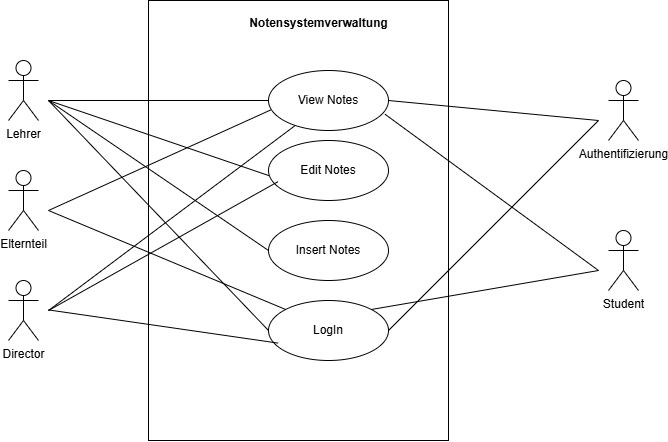

The diagram above was exported from draw.io. Its source (the exported page's mxGraphModel, read from the mxfile embedded in the PNG):
<mxGraphModel dx="889" dy="456" grid="1" gridSize="10" guides="1" tooltips="1" connect="1" arrows="1" fold="1" page="1" pageScale="1" pageWidth="1654" pageHeight="2336" math="0" shadow="0">
  <root>
    <mxCell id="0" />
    <mxCell id="1" parent="0" />
    <mxCell id="ReQULaWUkg43UZelQnQ_-1" value="" style="html=1;whiteSpace=wrap;" vertex="1" parent="1">
      <mxGeometry x="240" width="300" height="440" as="geometry" />
    </mxCell>
    <mxCell id="ReQULaWUkg43UZelQnQ_-3" value="Notensystemverwaltung" style="text;align=center;fontStyle=1;verticalAlign=middle;spacingLeft=3;spacingRight=3;strokeColor=none;rotatable=0;points=[[0,0.5],[1,0.5]];portConstraint=eastwest;html=1;" vertex="1" parent="1">
      <mxGeometry x="370" y="10" width="80" height="26" as="geometry" />
    </mxCell>
    <mxCell id="ReQULaWUkg43UZelQnQ_-4" value="View Notes" style="ellipse;whiteSpace=wrap;html=1;" vertex="1" parent="1">
      <mxGeometry x="360" y="70" width="120" height="60" as="geometry" />
    </mxCell>
    <mxCell id="ReQULaWUkg43UZelQnQ_-5" value="Edit Notes" style="ellipse;whiteSpace=wrap;html=1;" vertex="1" parent="1">
      <mxGeometry x="360" y="140" width="120" height="60" as="geometry" />
    </mxCell>
    <mxCell id="ReQULaWUkg43UZelQnQ_-6" value="Insert Notes" style="ellipse;whiteSpace=wrap;html=1;" vertex="1" parent="1">
      <mxGeometry x="360" y="220" width="120" height="60" as="geometry" />
    </mxCell>
    <mxCell id="ReQULaWUkg43UZelQnQ_-7" value="LogIn" style="ellipse;whiteSpace=wrap;html=1;" vertex="1" parent="1">
      <mxGeometry x="360" y="300" width="120" height="60" as="geometry" />
    </mxCell>
    <mxCell id="ReQULaWUkg43UZelQnQ_-8" value="Lehrer" style="shape=umlActor;verticalLabelPosition=bottom;verticalAlign=top;html=1;" vertex="1" parent="1">
      <mxGeometry x="100" y="60" width="30" height="60" as="geometry" />
    </mxCell>
    <mxCell id="ReQULaWUkg43UZelQnQ_-9" value="Elternteil" style="shape=umlActor;verticalLabelPosition=bottom;verticalAlign=top;html=1;" vertex="1" parent="1">
      <mxGeometry x="100" y="170" width="30" height="60" as="geometry" />
    </mxCell>
    <mxCell id="ReQULaWUkg43UZelQnQ_-10" value="Director" style="shape=umlActor;verticalLabelPosition=bottom;verticalAlign=top;html=1;" vertex="1" parent="1">
      <mxGeometry x="100" y="280" width="30" height="60" as="geometry" />
    </mxCell>
    <mxCell id="ReQULaWUkg43UZelQnQ_-18" value="Authentifizierung" style="shape=umlActor;verticalLabelPosition=bottom;verticalAlign=top;html=1;" vertex="1" parent="1">
      <mxGeometry x="700" y="80" width="30" height="60" as="geometry" />
    </mxCell>
    <mxCell id="ReQULaWUkg43UZelQnQ_-20" value="" style="endArrow=none;html=1;rounded=0;entryX=0;entryY=0.5;entryDx=0;entryDy=0;" edge="1" parent="1" target="ReQULaWUkg43UZelQnQ_-7">
      <mxGeometry width="50" height="50" relative="1" as="geometry">
        <mxPoint x="140" y="100" as="sourcePoint" />
        <mxPoint x="326.5835060780057" y="189.29367212951058" as="targetPoint" />
      </mxGeometry>
    </mxCell>
    <mxCell id="ReQULaWUkg43UZelQnQ_-21" value="" style="endArrow=none;html=1;rounded=0;entryX=0;entryY=0.5;entryDx=0;entryDy=0;" edge="1" parent="1" target="ReQULaWUkg43UZelQnQ_-6">
      <mxGeometry width="50" height="50" relative="1" as="geometry">
        <mxPoint x="140" y="100" as="sourcePoint" />
        <mxPoint x="260" y="190" as="targetPoint" />
      </mxGeometry>
    </mxCell>
    <mxCell id="ReQULaWUkg43UZelQnQ_-22" value="" style="endArrow=none;html=1;rounded=0;entryX=0.003;entryY=0.585;entryDx=0;entryDy=0;entryPerimeter=0;" edge="1" parent="1" target="ReQULaWUkg43UZelQnQ_-5">
      <mxGeometry width="50" height="50" relative="1" as="geometry">
        <mxPoint x="140" y="100" as="sourcePoint" />
        <mxPoint x="370" y="230" as="targetPoint" />
      </mxGeometry>
    </mxCell>
    <mxCell id="ReQULaWUkg43UZelQnQ_-23" value="" style="endArrow=none;html=1;rounded=0;entryX=0;entryY=0.5;entryDx=0;entryDy=0;" edge="1" parent="1" target="ReQULaWUkg43UZelQnQ_-4">
      <mxGeometry width="50" height="50" relative="1" as="geometry">
        <mxPoint x="140" y="100" as="sourcePoint" />
        <mxPoint x="360" y="230" as="targetPoint" />
      </mxGeometry>
    </mxCell>
    <mxCell id="ReQULaWUkg43UZelQnQ_-24" value="" style="endArrow=none;html=1;rounded=0;entryX=0.018;entryY=0.658;entryDx=0;entryDy=0;entryPerimeter=0;" edge="1" parent="1" target="ReQULaWUkg43UZelQnQ_-4">
      <mxGeometry width="50" height="50" relative="1" as="geometry">
        <mxPoint x="140" y="210" as="sourcePoint" />
        <mxPoint x="360" y="210" as="targetPoint" />
      </mxGeometry>
    </mxCell>
    <mxCell id="ReQULaWUkg43UZelQnQ_-25" value="" style="endArrow=none;html=1;rounded=0;entryX=0;entryY=0;entryDx=0;entryDy=0;" edge="1" parent="1" target="ReQULaWUkg43UZelQnQ_-7">
      <mxGeometry width="50" height="50" relative="1" as="geometry">
        <mxPoint x="140" y="210" as="sourcePoint" />
        <mxPoint x="360" y="210" as="targetPoint" />
      </mxGeometry>
    </mxCell>
    <mxCell id="ReQULaWUkg43UZelQnQ_-26" value="" style="endArrow=none;html=1;rounded=0;entryX=0.08;entryY=0.71;entryDx=0;entryDy=0;entryPerimeter=0;" edge="1" parent="1" target="ReQULaWUkg43UZelQnQ_-7">
      <mxGeometry width="50" height="50" relative="1" as="geometry">
        <mxPoint x="140" y="309.40999999999997" as="sourcePoint" />
        <mxPoint x="360" y="309.40999999999997" as="targetPoint" />
      </mxGeometry>
    </mxCell>
    <mxCell id="ReQULaWUkg43UZelQnQ_-28" value="" style="endArrow=none;html=1;rounded=0;entryX=0.08;entryY=0.685;entryDx=0;entryDy=0;entryPerimeter=0;" edge="1" parent="1" target="ReQULaWUkg43UZelQnQ_-5">
      <mxGeometry width="50" height="50" relative="1" as="geometry">
        <mxPoint x="140" y="310" as="sourcePoint" />
        <mxPoint x="360" y="290" as="targetPoint" />
      </mxGeometry>
    </mxCell>
    <mxCell id="ReQULaWUkg43UZelQnQ_-29" value="" style="endArrow=none;html=1;rounded=0;exitX=1;exitY=0.5;exitDx=0;exitDy=0;" edge="1" parent="1" source="ReQULaWUkg43UZelQnQ_-4">
      <mxGeometry width="50" height="50" relative="1" as="geometry">
        <mxPoint x="480" y="120" as="sourcePoint" />
        <mxPoint x="690" y="120" as="targetPoint" />
      </mxGeometry>
    </mxCell>
    <mxCell id="ReQULaWUkg43UZelQnQ_-30" value="" style="endArrow=none;html=1;rounded=0;exitX=1;exitY=0.5;exitDx=0;exitDy=0;" edge="1" parent="1" source="ReQULaWUkg43UZelQnQ_-7">
      <mxGeometry width="50" height="50" relative="1" as="geometry">
        <mxPoint x="490" y="210" as="sourcePoint" />
        <mxPoint x="690" y="120" as="targetPoint" />
      </mxGeometry>
    </mxCell>
    <mxCell id="ReQULaWUkg43UZelQnQ_-31" value="Student" style="shape=umlActor;verticalLabelPosition=bottom;verticalAlign=top;html=1;" vertex="1" parent="1">
      <mxGeometry x="700" y="230" width="30" height="60" as="geometry" />
    </mxCell>
    <mxCell id="ReQULaWUkg43UZelQnQ_-33" value="" style="endArrow=none;html=1;rounded=0;exitX=0.971;exitY=0.729;exitDx=0;exitDy=0;exitPerimeter=0;" edge="1" parent="1" source="ReQULaWUkg43UZelQnQ_-4">
      <mxGeometry width="50" height="50" relative="1" as="geometry">
        <mxPoint x="480" y="250" as="sourcePoint" />
        <mxPoint x="690" y="270" as="targetPoint" />
      </mxGeometry>
    </mxCell>
    <mxCell id="ReQULaWUkg43UZelQnQ_-34" value="" style="endArrow=none;html=1;rounded=0;exitX=1;exitY=0;exitDx=0;exitDy=0;" edge="1" parent="1" source="ReQULaWUkg43UZelQnQ_-7">
      <mxGeometry width="50" height="50" relative="1" as="geometry">
        <mxPoint x="480" y="250" as="sourcePoint" />
        <mxPoint x="690" y="270" as="targetPoint" />
      </mxGeometry>
    </mxCell>
    <mxCell id="ReQULaWUkg43UZelQnQ_-35" value="" style="endArrow=none;html=1;rounded=0;" edge="1" parent="1" target="ReQULaWUkg43UZelQnQ_-4">
      <mxGeometry width="50" height="50" relative="1" as="geometry">
        <mxPoint x="140" y="310" as="sourcePoint" />
        <mxPoint x="360" y="140" as="targetPoint" />
      </mxGeometry>
    </mxCell>
  </root>
</mxGraphModel>